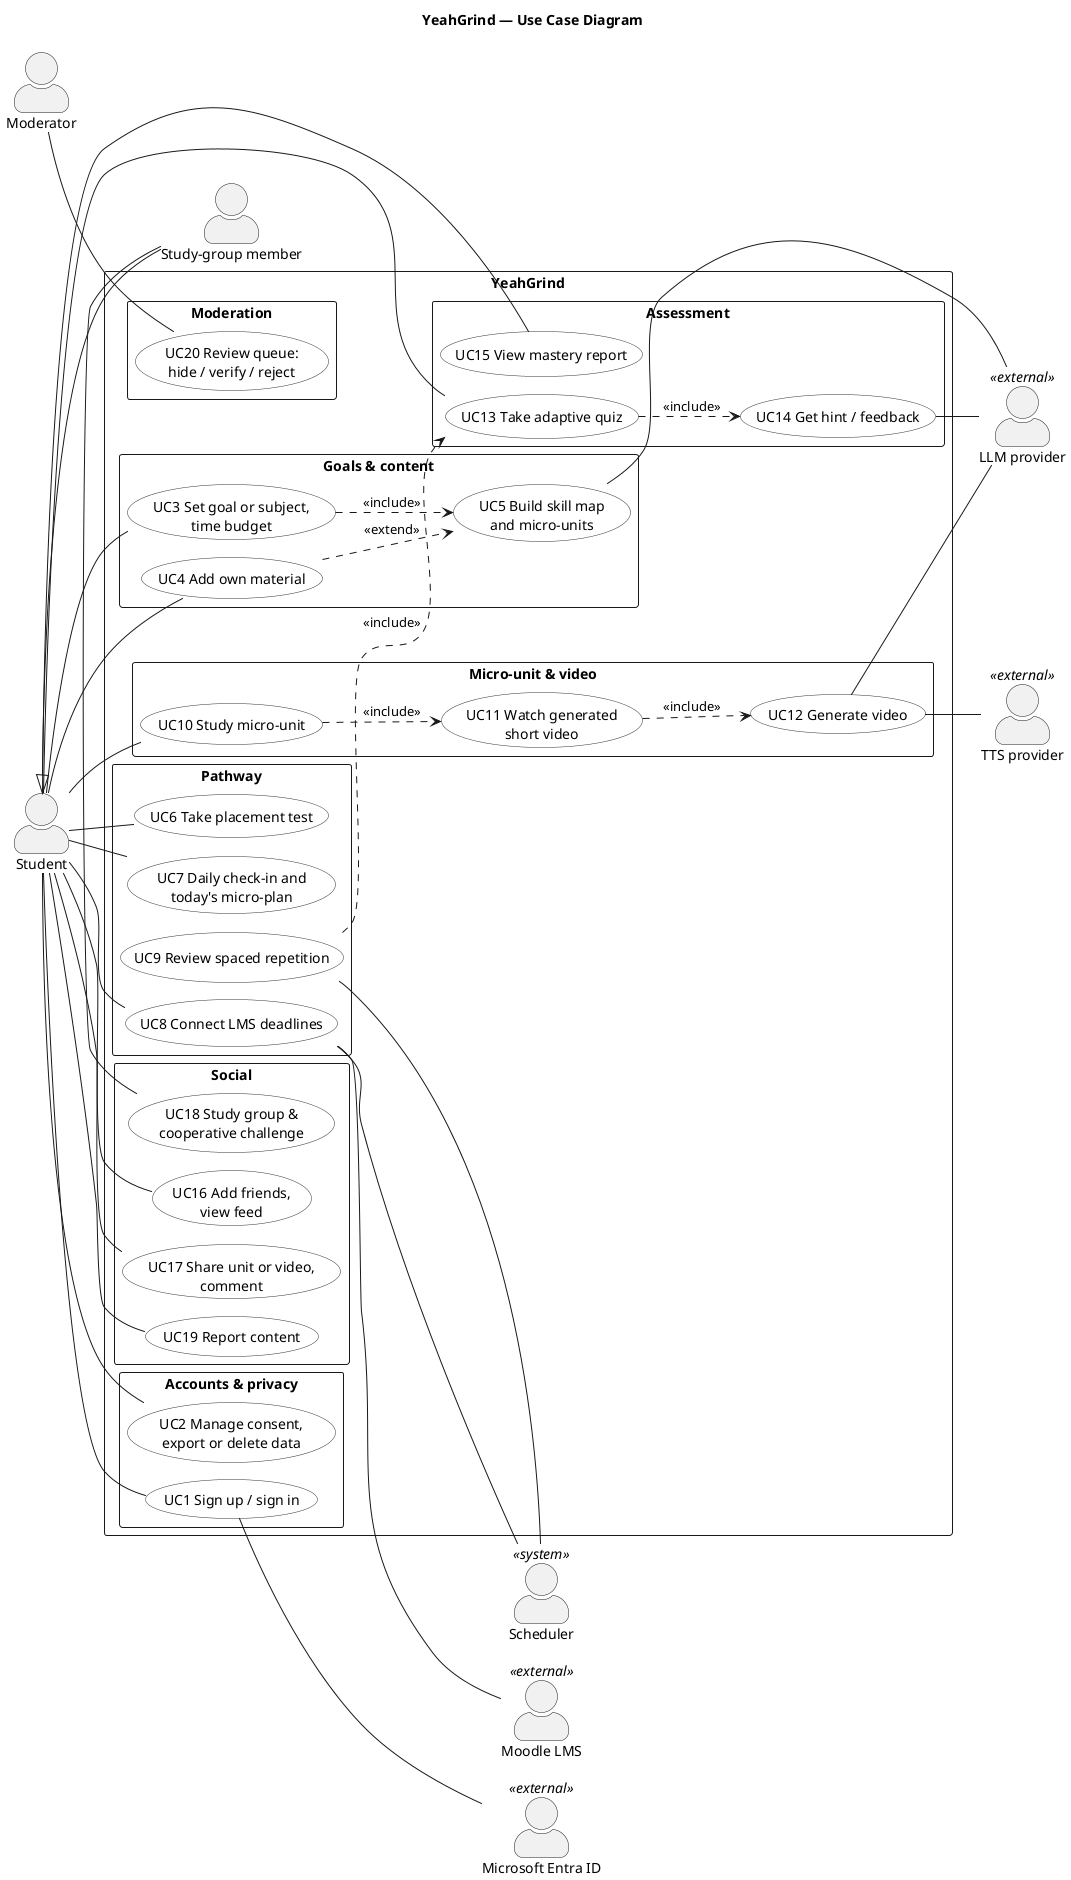

The diagram above was rendered by PlantUML. Its source (embedded in the PNG):
@startuml 02-use-case
!pragma layout smetana
left to right direction
skinparam packageStyle rectangle
skinparam actorStyle awesome
skinparam usecase {
  BackgroundColor #FFFFFF
  BorderColor #333333
}
title YeahGrind — Use Case Diagram

actor "Student" as S
actor "Study-group member" as M
actor "Moderator" as MOD
actor "Microsoft Entra ID" as E <<external>>
actor "Moodle LMS" as L <<external>>
actor "LLM provider" as AI <<external>>
actor "TTS provider" as TTS <<external>>
actor "Scheduler" as T <<system>>
M -up-|> S

rectangle "YeahGrind" {
  package "Accounts & privacy" {
    usecase "UC1 Sign up / sign in" as UC1
    usecase "UC2 Manage consent,\nexport or delete data" as UC2
  }
  package "Goals & content" {
    usecase "UC3 Set goal or subject,\ntime budget" as UC3
    usecase "UC4 Add own material" as UC4
    usecase "UC5 Build skill map\nand micro-units" as UC5
  }
  package "Pathway" {
    usecase "UC6 Take placement test" as UC6
    usecase "UC7 Daily check-in and\ntoday's micro-plan" as UC7
    usecase "UC8 Connect LMS deadlines" as UC8
    usecase "UC9 Review spaced repetition" as UC9
  }
  package "Micro-unit & video" {
    usecase "UC10 Study micro-unit" as UC10
    usecase "UC11 Watch generated\nshort video" as UC11
    usecase "UC12 Generate video" as UC12
  }
  package "Assessment" {
    usecase "UC13 Take adaptive quiz" as UC13
    usecase "UC14 Get hint / feedback" as UC14
    usecase "UC15 View mastery report" as UC15
  }
  package "Social" {
    usecase "UC16 Add friends,\nview feed" as UC16
    usecase "UC17 Share unit or video,\ncomment" as UC17
    usecase "UC18 Study group &\ncooperative challenge" as UC18
    usecase "UC19 Report content" as UC19
  }
  package "Moderation" {
    usecase "UC20 Review queue:\nhide / verify / reject" as UC20
  }
}

S -- UC1
S -- UC2
S -- UC3
S -- UC4
S -- UC6
S -- UC7
S -- UC8
S -- UC10
S -- UC13
S -- UC15
S -- UC16
S -- UC17
S -- UC19
M -- UC18
MOD -- UC20

UC3 ..> UC5 : <<include>>
UC4 ..> UC5 : <<extend>>
UC10 ..> UC11 : <<include>>
UC11 ..> UC12 : <<include>>
UC13 ..> UC14 : <<include>>
UC9 ..> UC13 : <<include>>

UC1 -- E
UC8 -- L
UC5 -- AI
UC12 -- AI
UC12 -- TTS
UC14 -- AI
UC9 -- T
UC8 -- T
@enduml